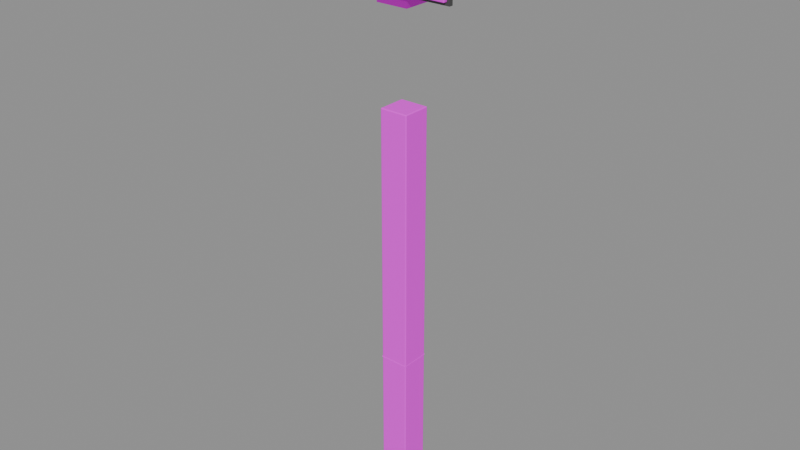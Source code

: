 # Source: lap_signs.blend  (saved by Blender 4.2.67; exported with 4.5.12 LTS)
import bpy
from mathutils import Matrix  # noqa: F401  (used for matrix-valued properties, if any)

bpy.ops.wm.read_factory_settings(use_empty=True)
scene = bpy.context.scene
scene.name = 'Scene'

# ---- images (referenced by path relative to the original .blend; pixels are not part of the script)
import os
ASSET_DIR = os.environ.get("B2B_ASSET_DIR", "")  # directory of the original .blend (textures are referenced by path, not embedded)
HERE = os.path.dirname(os.path.abspath(__file__))  # packed textures are extracted next to this script under _unpacked/

def load_image(name, relpath, width, height, colorspace="sRGB"):
    """Load a texture the original file referenced (path relative to the .blend, or extracted next to this script)."""
    p = next((c for c in (os.path.join(HERE, relpath), os.path.join(ASSET_DIR, relpath)) if relpath and os.path.exists(c)), "")
    if p:
        img = bpy.data.images.load(p, check_existing=True)
        img.name = name
    else:  # same state as the original file: an image datablock whose file is absent (Cycles renders it pink)
        img = bpy.data.images.new(name, width, height)
        img.source = "FILE"
        img.filepath = "//" + (relpath or name)
    img.colorspace_settings.name = colorspace
    return img
img_post_wood_png = load_image('post_wood.png', 'post_wood.png', 1024, 1024, 'sRGB')
img_sign_metal_png = load_image('sign_metal.png', 'sign_metal.png', 1024, 1024, 'sRGB')
img_lap_01_png = load_image('lap_01.png', 'lap_01.png', 1024, 1024, 'sRGB')

# ---- materials (node trees are filled in below, after node groups)
mat_lap_wood = bpy.data.materials.new('LAP_wood')
mat_lap_metal = bpy.data.materials.new('LAP_metal')
mat_lap_sign = bpy.data.materials.new('LAP_sign')
mat_lap_frame = bpy.data.materials.new('LAP_frame')
mat_lap_bolt = bpy.data.materials.new('LAP_bolt')

# ---- material node trees
mat_lap_wood.use_nodes = True; mat_lap_wood.node_tree.nodes.clear()
_N = mat_lap_wood.node_tree.nodes; _L = mat_lap_wood.node_tree.links
n0 = _N.new('ShaderNodeOutputMaterial'); n0.name = 'Material Output'; n0.location = (0, 0)
n1 = _N.new('ShaderNodeBsdfPrincipled'); n1.name = 'Principled BSDF'; n1.location = (0, 0)
n1.inputs[2].default_value = 0.85
n2 = _N.new('ShaderNodeTexImage'); n2.name = 'Image Texture'; n2.location = (0, 0)
n2.image = img_post_wood_png
_L.new(n1.outputs[0], n0.inputs[0])
_L.new(n2.outputs[0], n1.inputs[0])
n0.is_active_output = True
mat_lap_metal.use_nodes = True; mat_lap_metal.node_tree.nodes.clear()
_N = mat_lap_metal.node_tree.nodes; _L = mat_lap_metal.node_tree.links
n0 = _N.new('ShaderNodeOutputMaterial'); n0.name = 'Material Output'; n0.location = (0, 0)
n1 = _N.new('ShaderNodeBsdfPrincipled'); n1.name = 'Principled BSDF'; n1.location = (0, 0)
n1.inputs[1].default_value = 0.85
n1.inputs[2].default_value = 0.35
n2 = _N.new('ShaderNodeTexImage'); n2.name = 'Image Texture'; n2.location = (0, 0)
n2.image = img_sign_metal_png
_L.new(n1.outputs[0], n0.inputs[0])
_L.new(n2.outputs[0], n1.inputs[0])
n0.is_active_output = True
mat_lap_sign.use_nodes = True; mat_lap_sign.node_tree.nodes.clear()
_N = mat_lap_sign.node_tree.nodes; _L = mat_lap_sign.node_tree.links
n0 = _N.new('ShaderNodeOutputMaterial'); n0.name = 'Material Output'; n0.location = (0, 0)
n1 = _N.new('ShaderNodeBsdfPrincipled'); n1.name = 'Principled BSDF'; n1.location = (0, 0)
n1.inputs[1].default_value = 0.1
n1.inputs[2].default_value = 0.45
n2 = _N.new('ShaderNodeTexImage'); n2.name = 'Image Texture'; n2.location = (0, 0)
n2.image = img_lap_01_png
_L.new(n1.outputs[0], n0.inputs[0])
_L.new(n2.outputs[0], n1.inputs[0])
n0.is_active_output = True
mat_lap_frame.use_nodes = True; mat_lap_frame.node_tree.nodes.clear()
_N = mat_lap_frame.node_tree.nodes; _L = mat_lap_frame.node_tree.links
n0 = _N.new('ShaderNodeOutputMaterial'); n0.name = 'Material Output'; n0.location = (0, 0)
n1 = _N.new('ShaderNodeBsdfPrincipled'); n1.name = 'Principled BSDF'; n1.location = (0, 0)
n1.inputs[0].default_value = (0.08, 0.08, 0.08, 1.0)
n1.inputs[1].default_value = 0.2
n1.inputs[2].default_value = 0.55
_L.new(n1.outputs[0], n0.inputs[0])
n0.is_active_output = True
mat_lap_bolt.use_nodes = True; mat_lap_bolt.node_tree.nodes.clear()
_N = mat_lap_bolt.node_tree.nodes; _L = mat_lap_bolt.node_tree.links
n0 = _N.new('ShaderNodeOutputMaterial'); n0.name = 'Material Output'; n0.location = (0, 0)
n1 = _N.new('ShaderNodeBsdfPrincipled'); n1.name = 'Principled BSDF'; n1.location = (0, 0)
n1.inputs[0].default_value = (0.25, 0.25, 0.26, 1.0)
n1.inputs[1].default_value = 0.9
n1.inputs[2].default_value = 0.3
_L.new(n1.outputs[0], n0.inputs[0])
n0.is_active_output = True

# ---- meshes
me_cube = bpy.data.meshes.new('Cube')
me_cube.from_pydata([(-0.047, -0.047, 0.0), (-0.047, -0.05, 0.003), (-0.05, -0.047, 0.003), (-0.047, -0.04912, 0.0008786), (-0.04873, -0.04873, 0.001268), (-0.04912, -0.04912, 0.003), (-0.04912, -0.047, 0.0008786), (-0.047, -0.05, 1.447), (-0.047, -0.047, 1.45), (-0.05, -0.047, 1.447), (-0.047, -0.04912, 1.449), (-0.04873, -0.04873, 1.449), (-0.04912, -0.047, 1.449), (-0.04912, -0.04912, 1.447), (-0.047, 0.047, 0.0), (-0.05, 0.047, 0.003), (-0.047, 0.05, 0.003), (-0.04912, 0.047, 0.0008786), (-0.04873, 0.04873, 0.001268), (-0.04912, 0.04912, 0.003), (-0.047, 0.04912, 0.0008786), (-0.047, 0.047, 1.45), (-0.047, 0.05, 1.447), (-0.05, 0.047, 1.447), (-0.047, 0.04912, 1.449), (-0.04873, 0.04873, 1.449), (-0.04912, 0.04912, 1.447), (-0.04912, 0.047, 1.449), (0.047, -0.047, 0.0), (0.05, -0.047, 0.003), (0.047, -0.05, 0.003), (0.04912, -0.047, 0.0008786), (0.04873, -0.04873, 0.001268), (0.04912, -0.04912, 0.003), (0.047, -0.04912, 0.0008786), (0.047, -0.047, 1.45), (0.047, -0.05, 1.447), (0.05, -0.047, 1.447), (0.047, -0.04912, 1.449), (0.04873, -0.04873, 1.449), (0.04912, -0.04912, 1.447), (0.04912, -0.047, 1.449), (0.047, 0.047, 0.0), (0.047, 0.05, 0.003), (0.05, 0.047, 0.003), (0.047, 0.04912, 0.0008786), (0.04873, 0.04873, 0.001268), (0.04912, 0.04912, 0.003), (0.04912, 0.047, 0.0008786), (0.047, 0.047, 1.45), (0.05, 0.047, 1.447), (0.047, 0.05, 1.447), (0.04912, 0.047, 1.449), (0.04873, 0.04873, 1.449), (0.04912, 0.04912, 1.447), (0.047, 0.04912, 1.449)], [], [(30, 36, 7, 1), (44, 50, 37, 29), (49, 21, 8, 35), (2, 9, 23, 15), (16, 22, 51, 43), (0, 3, 4, 6), (1, 5, 4, 3), (2, 6, 4, 5), (7, 10, 11, 13), (8, 12, 11, 10), (9, 13, 11, 12), (14, 17, 18, 20), (15, 19, 18, 17), (16, 20, 18, 19), (21, 24, 25, 27), (22, 26, 25, 24), (23, 27, 25, 26), (28, 31, 32, 34), (29, 33, 32, 31), (30, 34, 32, 33), (35, 38, 39, 41), (36, 40, 39, 38), (37, 41, 39, 40), (42, 45, 46, 48), (43, 47, 46, 45), (44, 48, 46, 47), (49, 52, 53, 55), (50, 54, 53, 52), (51, 55, 53, 54), (14, 0, 6, 17), (17, 6, 2, 15), (1, 7, 13, 5), (5, 13, 9, 2), (8, 21, 27, 12), (12, 27, 23, 9), (22, 16, 19, 26), (26, 19, 15, 23), (42, 14, 20, 45), (45, 20, 16, 43), (21, 49, 55, 24), (24, 55, 51, 22), (50, 44, 47, 54), (54, 47, 43, 51), (28, 42, 48, 31), (31, 48, 44, 29), (49, 35, 41, 52), (52, 41, 37, 50), (36, 30, 33, 40), (40, 33, 29, 37), (0, 28, 34, 3), (3, 34, 30, 1), (35, 8, 10, 38), (38, 10, 7, 36), (14, 42, 28, 0)])
_uv = me_cube.uv_layers.new(name='UVMap')
_uv.uv.foreach_set('vector', [0.3755, 0.7575, 0.6245, 0.7575, 0.6245, 0.9925, 0.3755, 0.9925, 0.3755, 0.5075, 0.6245, 0.5075, 0.6245, 0.7425, 0.3755, 0.7425, 0.6325, 0.5075, 0.8675, 0.5075, 0.8675, 0.7425, 0.6325, 0.7425, 0.3755, 0.0075, 0.6245, 0.0075, 0.6245, 0.2425, 0.3755, 0.2425, 0.3755, 0.2575, 0.6245, 0.2575, 0.6245, 0.4925, 0.3755, 0.4925, 0.1325, 0.7425, 0.1325, 0.75, 0.1282, 0.75, 0.125, 0.7425, 0.3755, 0.9925, 0.3755, 1.0, 0.3752, 1.0, 0.375, 0.9925, 0.3755, 0.0075, 0.375, 0.0075, 0.375, 0.00317, 0.3755, 0.0, 0.6245, 0.9925, 0.625, 0.9925, 0.625, 0.9968, 0.6245, 1.0, 0.8675, 0.7425, 0.875, 0.7425, 0.875, 0.7468, 0.8675, 0.75, 0.6245, 0.0075, 0.6245, 0.0, 0.6248, 0.0, 0.625, 0.0075, 0.1325, 0.5075, 0.125, 0.5075, 0.125, 0.5032, 0.1325, 0.5, 0.3755, 0.2425, 0.3755, 0.25, 0.3752, 0.25, 0.375, 0.2425, 0.3755, 0.2575, 0.375, 0.2575, 0.375, 0.2532, 0.3755, 0.25, 0.8675, 0.5075, 0.8675, 0.5, 0.8718, 0.5, 0.875, 0.5075, 0.6245, 0.2575, 0.6245, 0.25, 0.6248, 0.25, 0.625, 0.2575, 0.6245, 0.2425, 0.625, 0.2425, 0.625, 0.2468, 0.6245, 0.25, 0.3675, 0.7425, 0.375, 0.7425, 0.3751, 0.75, 0.3675, 0.75, 0.3755, 0.7425, 0.3755, 0.75, 0.3751, 0.75, 0.375, 0.7425, 0.3755, 0.7575, 0.375, 0.7575, 0.3751, 0.75, 0.3755, 0.75, 0.6325, 0.7425, 0.6325, 0.75, 0.626, 0.7489, 0.625, 0.7425, 0.6245, 0.7575, 0.6245, 0.75, 0.626, 0.7489, 0.625, 0.7575, 0.6245, 0.7425, 0.625, 0.7425, 0.626, 0.7489, 0.6245, 0.75, 0.3675, 0.5075, 0.3675, 0.5, 0.374, 0.5011, 0.375, 0.5075, 0.3755, 0.4925, 0.3755, 0.5, 0.374, 0.5011, 0.375, 0.4925, 0.3755, 0.5075, 0.375, 0.5075, 0.374, 0.5011, 0.3755, 0.5, 0.6325, 0.5075, 0.625, 0.5075, 0.6249, 0.5, 0.6325, 0.5, 0.6245, 0.5075, 0.6245, 0.5, 0.6249, 0.5, 0.625, 0.5075, 0.6245, 0.4925, 0.625, 0.4925, 0.6249, 0.5, 0.6245, 0.5, 0.1325, 0.5075, 0.1325, 0.7425, 0.125, 0.7425, 0.125, 0.5075, 0.375, 0.2425, 0.375, 0.0075, 0.3755, 0.0075, 0.3755, 0.2425, 0.3755, 0.9925, 0.6245, 0.9925, 0.6245, 1.0, 0.3755, 1.0, 0.3755, 0.0, 0.6245, 0.0, 0.6245, 0.0075, 0.3755, 0.0075, 0.8675, 0.7425, 0.8675, 0.5075, 0.875, 0.5075, 0.875, 0.7425, 0.625, 0.0075, 0.625, 0.2425, 0.6245, 0.2425, 0.6245, 0.0075, 0.6245, 0.2575, 0.3755, 0.2575, 0.3755, 0.25, 0.6245, 0.25, 0.6245, 0.25, 0.3755, 0.25, 0.3755, 0.2425, 0.6245, 0.2425, 0.3675, 0.5075, 0.1325, 0.5075, 0.1325, 0.5, 0.3675, 0.5, 0.375, 0.4925, 0.375, 0.2575, 0.3755, 0.2575, 0.3755, 0.4925, 0.8675, 0.5075, 0.6325, 0.5075, 0.6325, 0.5, 0.8675, 0.5, 0.625, 0.2575, 0.625, 0.4925, 0.6245, 0.4925, 0.6245, 0.2575, 0.6245, 0.5075, 0.3755, 0.5075, 0.3755, 0.5, 0.6245, 0.5, 0.6245, 0.5, 0.3755, 0.5, 0.3755, 0.4925, 0.6245, 0.4925, 0.3675, 0.7425, 0.3675, 0.5075, 0.375, 0.5075, 0.375, 0.7425, 0.375, 0.7425, 0.375, 0.5075, 0.3755, 0.5075, 0.3755, 0.7425, 0.6325, 0.5075, 0.6325, 0.7425, 0.625, 0.7425, 0.625, 0.5075, 0.625, 0.5075, 0.625, 0.7425, 0.6245, 0.7425, 0.6245, 0.5075, 0.6245, 0.7575, 0.3755, 0.7575, 0.3755, 0.75, 0.6245, 0.75, 0.6245, 0.75, 0.3755, 0.75, 0.3755, 0.7425, 0.6245, 0.7425, 0.1325, 0.7425, 0.3675, 0.7425, 0.3675, 0.75, 0.1325, 0.75, 0.375, 0.9925, 0.375, 0.7575, 0.3755, 0.7575, 0.3755, 0.9925, 0.6325, 0.7425, 0.8675, 0.7425, 0.8675, 0.75, 0.6325, 0.75, 0.625, 0.7575, 0.625, 0.9925, 0.6245, 0.9925, 0.6245, 0.7575, 0.1325, 0.5075, 0.3675, 0.5075, 0.3675, 0.7425, 0.1325, 0.7425])
me_cube.materials.append(mat_lap_wood)
me_cube.update()
me_cone = bpy.data.meshes.new('Cone')
me_cone.from_pydata([(-0.05091, 0.05091, -0.09), (0.05091, 0.05091, -0.09), (0.05091, -0.05091, -0.09), (-0.05091, -0.05091, -0.09), (0.0, 0.0, 0.09)], [], [(0, 4, 1), (1, 4, 2), (0, 1, 2, 3), (2, 4, 3), (3, 4, 0)])
_uv = me_cone.uv_layers.new(name='UVMap')
_uv.uv.foreach_set('vector', [0.25, 0.49, 0.25, 0.25, 0.49, 0.25, 0.49, 0.25, 0.25, 0.25, 0.25, 0.01, 0.75, 0.49, 0.99, 0.25, 0.75, 0.01, 0.51, 0.25, 0.25, 0.01, 0.25, 0.25, 0.01, 0.25, 0.01, 0.25, 0.25, 0.25, 0.25, 0.49])
me_cone.materials.append(mat_lap_wood)
me_cone.update()
me_cube_001 = bpy.data.meshes.new('Cube.001')
me_cube_001.from_pydata([(-0.056, -0.056, -0.02), (-0.056, -0.056, 0.02), (-0.056, 0.056, -0.02), (-0.056, 0.056, 0.02), (0.056, -0.056, -0.02), (0.056, -0.056, 0.02), (0.056, 0.056, -0.02), (0.056, 0.056, 0.02)], [], [(0, 1, 3, 2), (2, 3, 7, 6), (6, 7, 5, 4), (4, 5, 1, 0), (2, 6, 4, 0), (7, 3, 1, 5)])
_uv = me_cube_001.uv_layers.new(name='UVMap')
_uv.uv.foreach_set('vector', [0.375, 0.0, 0.625, 0.0, 0.625, 0.25, 0.375, 0.25, 0.375, 0.25, 0.625, 0.25, 0.625, 0.5, 0.375, 0.5, 0.375, 0.5, 0.625, 0.5, 0.625, 0.75, 0.375, 0.75, 0.375, 0.75, 0.625, 0.75, 0.625, 1.0, 0.375, 1.0, 0.125, 0.5, 0.375, 0.5, 0.375, 0.75, 0.125, 0.75, 0.625, 0.5, 0.875, 0.5, 0.875, 0.75, 0.625, 0.75])
me_cube_001.materials.append(mat_lap_metal)
me_cube_001.update()
me_cube_002 = bpy.data.meshes.new('Cube.002')
me_cube_002.from_pydata([(-0.2075, -0.0125, -0.14), (-0.2075, -0.015, -0.1375), (-0.21, -0.0125, -0.1375), (-0.2075, -0.01427, -0.1393), (-0.2089, -0.01394, -0.1389), (-0.2093, -0.01427, -0.1375), (-0.2093, -0.0125, -0.1393), (-0.2075, -0.015, 0.1375), (-0.2075, -0.0125, 0.14), (-0.21, -0.0125, 0.1375), (-0.2075, -0.01427, 0.1393), (-0.2089, -0.01394, 0.1389), (-0.2093, -0.0125, 0.1393), (-0.2093, -0.01427, 0.1375), (-0.2075, 0.0125, -0.14), (-0.21, 0.0125, -0.1375), (-0.2075, 0.015, -0.1375), (-0.2093, 0.0125, -0.1393), (-0.2089, 0.01394, -0.1389), (-0.2093, 0.01427, -0.1375), (-0.2075, 0.01427, -0.1393), (-0.2075, 0.0125, 0.14), (-0.2075, 0.015, 0.1375), (-0.21, 0.0125, 0.1375), (-0.2075, 0.01427, 0.1393), (-0.2089, 0.01394, 0.1389), (-0.2093, 0.01427, 0.1375), (-0.2093, 0.0125, 0.1393), (0.2075, -0.0125, -0.14), (0.21, -0.0125, -0.1375), (0.2075, -0.015, -0.1375), (0.2093, -0.0125, -0.1393), (0.2089, -0.01394, -0.1389), (0.2093, -0.01427, -0.1375), (0.2075, -0.01427, -0.1393), (0.2075, -0.0125, 0.14), (0.2075, -0.015, 0.1375), (0.21, -0.0125, 0.1375), (0.2075, -0.01427, 0.1393), (0.2089, -0.01394, 0.1389), (0.2093, -0.01427, 0.1375), (0.2093, -0.0125, 0.1393), (0.2075, 0.0125, -0.14), (0.2075, 0.015, -0.1375), (0.21, 0.0125, -0.1375), (0.2075, 0.01427, -0.1393), (0.2089, 0.01394, -0.1389), (0.2093, 0.01427, -0.1375), (0.2093, 0.0125, -0.1393), (0.2075, 0.0125, 0.14), (0.21, 0.0125, 0.1375), (0.2075, 0.015, 0.1375), (0.2093, 0.0125, 0.1393), (0.2089, 0.01394, 0.1389), (0.2093, 0.01427, 0.1375), (0.2075, 0.01427, 0.1393)], [], [(30, 36, 7, 1), (44, 50, 37, 29), (49, 21, 8, 35), (2, 9, 23, 15), (16, 22, 51, 43), (0, 3, 4, 6), (1, 5, 4, 3), (2, 6, 4, 5), (7, 10, 11, 13), (8, 12, 11, 10), (9, 13, 11, 12), (14, 17, 18, 20), (15, 19, 18, 17), (16, 20, 18, 19), (21, 24, 25, 27), (22, 26, 25, 24), (23, 27, 25, 26), (28, 31, 32, 34), (29, 33, 32, 31), (30, 34, 32, 33), (35, 38, 39, 41), (36, 40, 39, 38), (37, 41, 39, 40), (42, 45, 46, 48), (43, 47, 46, 45), (44, 48, 46, 47), (49, 52, 53, 55), (50, 54, 53, 52), (51, 55, 53, 54), (14, 0, 6, 17), (17, 6, 2, 15), (1, 7, 13, 5), (5, 13, 9, 2), (8, 21, 27, 12), (12, 27, 23, 9), (22, 16, 19, 26), (26, 19, 15, 23), (42, 14, 20, 45), (45, 20, 16, 43), (21, 49, 55, 24), (24, 55, 51, 22), (50, 44, 47, 54), (54, 47, 43, 51), (28, 42, 48, 31), (31, 48, 44, 29), (49, 35, 41, 52), (52, 41, 37, 50), (36, 30, 33, 40), (40, 33, 29, 37), (0, 28, 34, 3), (3, 34, 30, 1), (35, 8, 10, 38), (38, 10, 7, 36), (14, 42, 28, 0)])
_uv = me_cube_002.uv_layers.new(name='UVMap')
_uv.uv.foreach_set('vector', [0.3499, 0.9926, 0.1905, 0.9926, 0.1905, 0.007396, 0.3499, 0.007396, 0.5631, 0.4071, 0.5631, 0.005977, 0.5863, 0.005977, 0.5863, 0.4071, 0.5359, 0.007396, 0.5359, 0.9926, 0.5214, 0.9926, 0.5214, 0.007396, 0.5631, 0.8198, 0.5631, 0.4187, 0.5863, 0.4187, 0.5863, 0.8198, 0.5153, 0.9926, 0.356, 0.9926, 0.356, 0.007396, 0.5153, 0.007396, 0.5419, 0.007396, 0.5409, 0.007396, 0.5411, 0.00397, 0.5419, 0.0032, 0.3499, 0.007396, 0.3499, 0.0032, 0.3507, 0.00397, 0.3509, 0.007396, 0.5631, 0.8198, 0.5631, 0.8222, 0.5617, 0.8216, 0.5614, 0.8196, 0.1905, 0.007396, 0.1895, 0.007396, 0.1897, 0.00397, 0.1905, 0.0032, 0.5214, 0.9926, 0.5214, 0.9968, 0.5206, 0.996, 0.5204, 0.9926, 0.5631, 0.4187, 0.5614, 0.4185, 0.5617, 0.4163, 0.5631, 0.4159, 0.5564, 0.007396, 0.5564, 0.0032, 0.5573, 0.00397, 0.5574, 0.007396, 0.5863, 0.8198, 0.5879, 0.8196, 0.5876, 0.8216, 0.5863, 0.8222, 0.5153, 0.9926, 0.5164, 0.9926, 0.5162, 0.996, 0.5153, 0.9968, 0.5359, 0.9926, 0.5369, 0.9926, 0.5367, 0.996, 0.5359, 0.9968, 0.356, 0.9926, 0.356, 0.9968, 0.3551, 0.996, 0.3549, 0.9926, 0.5863, 0.4187, 0.5863, 0.4159, 0.5876, 0.4163, 0.5879, 0.4185, 0.5419, 0.9926, 0.5419, 0.9968, 0.5411, 0.996, 0.5409, 0.9926, 0.5863, 0.4071, 0.5879, 0.4069, 0.5876, 0.4089, 0.5863, 0.4095, 0.3499, 0.9926, 0.3509, 0.9926, 0.3507, 0.996, 0.3499, 0.9968, 0.5214, 0.007396, 0.5204, 0.007396, 0.5206, 0.00397, 0.5214, 0.0032, 0.1905, 0.9926, 0.1905, 0.9968, 0.1897, 0.996, 0.1895, 0.9926, 0.5863, 0.005977, 0.5863, 0.0032, 0.5876, 0.003585, 0.5879, 0.005778, 0.5564, 0.9926, 0.5574, 0.9926, 0.5573, 0.996, 0.5564, 0.9968, 0.5153, 0.007396, 0.5153, 0.0032, 0.5162, 0.00397, 0.5164, 0.007396, 0.5631, 0.4071, 0.5631, 0.4095, 0.5617, 0.4089, 0.5614, 0.4069, 0.5359, 0.007396, 0.5359, 0.0032, 0.5367, 0.00397, 0.5369, 0.007396, 0.5631, 0.005977, 0.5614, 0.005778, 0.5617, 0.003585, 0.5631, 0.0032, 0.356, 0.007396, 0.3549, 0.007396, 0.3551, 0.00397, 0.356, 0.0032, 0.5564, 0.007396, 0.5419, 0.007396, 0.5419, 0.0032, 0.5564, 0.0032, 0.5863, 0.8222, 0.5631, 0.8222, 0.5631, 0.8198, 0.5863, 0.8198, 0.3499, 0.007396, 0.1905, 0.007396, 0.1905, 0.0032, 0.3499, 0.0032, 0.5614, 0.8196, 0.5614, 0.4185, 0.5631, 0.4187, 0.5631, 0.8198, 0.5214, 0.9926, 0.5359, 0.9926, 0.5359, 0.9968, 0.5214, 0.9968, 0.5631, 0.4159, 0.5863, 0.4159, 0.5863, 0.4187, 0.5631, 0.4187, 0.356, 0.9926, 0.5153, 0.9926, 0.5153, 0.9968, 0.356, 0.9968, 0.5879, 0.4185, 0.5879, 0.8196, 0.5863, 0.8198, 0.5863, 0.4187, 0.5564, 0.9926, 0.5564, 0.007396, 0.5574, 0.007396, 0.5574, 0.9926, 0.5164, 0.007396, 0.5164, 0.9926, 0.5153, 0.9926, 0.5153, 0.007396, 0.5359, 0.9926, 0.5359, 0.007396, 0.5369, 0.007396, 0.5369, 0.9926, 0.3549, 0.9926, 0.3549, 0.007396, 0.356, 0.007396, 0.356, 0.9926, 0.5631, 0.005977, 0.5631, 0.4071, 0.5614, 0.4069, 0.5614, 0.005778, 0.356, 0.0032, 0.5153, 0.0032, 0.5153, 0.007396, 0.356, 0.007396, 0.5419, 0.9926, 0.5564, 0.9926, 0.5564, 0.9968, 0.5419, 0.9968, 0.5863, 0.4095, 0.5631, 0.4095, 0.5631, 0.4071, 0.5863, 0.4071, 0.5359, 0.007396, 0.5214, 0.007396, 0.5214, 0.0032, 0.5359, 0.0032, 0.5631, 0.0032, 0.5863, 0.0032, 0.5863, 0.005977, 0.5631, 0.005977, 0.1905, 0.9926, 0.3499, 0.9926, 0.3499, 0.9968, 0.1905, 0.9968, 0.5879, 0.005778, 0.5879, 0.4069, 0.5863, 0.4071, 0.5863, 0.005977, 0.5419, 0.007396, 0.5419, 0.9926, 0.5409, 0.9926, 0.5409, 0.007396, 0.3509, 0.007396, 0.3509, 0.9926, 0.3499, 0.9926, 0.3499, 0.007396, 0.5214, 0.007396, 0.5214, 0.9926, 0.5204, 0.9926, 0.5204, 0.007396, 0.1895, 0.9926, 0.1895, 0.007396, 0.1905, 0.007396, 0.1905, 0.9926, 0.5564, 0.007396, 0.5564, 0.9926, 0.5419, 0.9926, 0.5419, 0.007396])
me_cube_002.materials.append(mat_lap_sign)
me_cube_002.update()
me_cube_003 = bpy.data.meshes.new('Cube.003')
me_cube_003.from_pydata([(-0.22, -0.00675, -0.15), (-0.22, -0.00675, 0.15), (-0.22, 0.00675, -0.15), (-0.22, 0.00675, 0.15), (0.22, -0.00675, -0.15), (0.22, -0.00675, 0.15), (0.22, 0.00675, -0.15), (0.22, 0.00675, 0.15)], [], [(0, 1, 3, 2), (2, 3, 7, 6), (6, 7, 5, 4), (4, 5, 1, 0), (2, 6, 4, 0), (7, 3, 1, 5)])
_uv = me_cube_003.uv_layers.new(name='UVMap')
_uv.uv.foreach_set('vector', [0.375, 0.0, 0.625, 0.0, 0.625, 0.25, 0.375, 0.25, 0.375, 0.25, 0.625, 0.25, 0.625, 0.5, 0.375, 0.5, 0.375, 0.5, 0.625, 0.5, 0.625, 0.75, 0.375, 0.75, 0.375, 0.75, 0.625, 0.75, 0.625, 1.0, 0.375, 1.0, 0.125, 0.5, 0.375, 0.5, 0.375, 0.75, 0.125, 0.75, 0.625, 0.5, 0.875, 0.5, 0.875, 0.75, 0.625, 0.75])
me_cube_003.materials.append(mat_lap_frame)
me_cube_003.update()
me_cylinder = bpy.data.meshes.new('Cylinder')
me_cylinder.from_pydata([(0.0, 0.005, 0.008), (0.0, -0.005, 0.008), (0.005657, 0.005, 0.005657), (0.005657, -0.005, 0.005657), (0.008, 0.005, 2.186e-10), (0.008, -0.005, -2.186e-10), (0.005657, 0.005, -0.005657), (0.005657, -0.005, -0.005657), (0.0, 0.005, -0.008), (0.0, -0.005, -0.008), (-0.005657, 0.005, -0.005657), (-0.005657, -0.005, -0.005657), (-0.008, 0.005, 2.186e-10), (-0.008, -0.005, -2.186e-10), (-0.005657, 0.005, 0.005657), (-0.005657, -0.005, 0.005657)], [], [(0, 1, 3, 2), (2, 3, 5, 4), (4, 5, 7, 6), (6, 7, 9, 8), (8, 9, 11, 10), (10, 11, 13, 12), (3, 1, 15, 13, 11, 9, 7, 5), (12, 13, 15, 14), (14, 15, 1, 0), (0, 2, 4, 6, 8, 10, 12, 14)])
_uv = me_cylinder.uv_layers.new(name='UVMap')
_uv.uv.foreach_set('vector', [1.0, 0.5, 1.0, 1.0, 0.875, 1.0, 0.875, 0.5, 0.875, 0.5, 0.875, 1.0, 0.75, 1.0, 0.75, 0.5, 0.75, 0.5, 0.75, 1.0, 0.625, 1.0, 0.625, 0.5, 0.625, 0.5, 0.625, 1.0, 0.5, 1.0, 0.5, 0.5, 0.5, 0.5, 0.5, 1.0, 0.375, 1.0, 0.375, 0.5, 0.375, 0.5, 0.375, 1.0, 0.25, 1.0, 0.25, 0.5, 0.4197, 0.4197, 0.25, 0.49, 0.08029, 0.4197, 0.01, 0.25, 0.08029, 0.08029, 0.25, 0.01, 0.4197, 0.08029, 0.49, 0.25, 0.25, 0.5, 0.25, 1.0, 0.125, 1.0, 0.125, 0.5, 0.125, 0.5, 0.125, 1.0, 0.0, 1.0, 0.0, 0.5, 0.75, 0.49, 0.9197, 0.4197, 0.99, 0.25, 0.9197, 0.08029, 0.75, 0.01, 0.5803, 0.08029, 0.51, 0.25, 0.5803, 0.4197])
me_cylinder.materials.append(mat_lap_bolt)
me_cylinder.update()
me_cylinder_001 = bpy.data.meshes.new('Cylinder.001')
me_cylinder_001.from_pydata([(0.0, 0.005, 0.008), (0.0, -0.005, 0.008), (0.005657, 0.005, 0.005657), (0.005657, -0.005, 0.005657), (0.008, 0.005, 2.186e-10), (0.008, -0.005, -2.186e-10), (0.005657, 0.005, -0.005657), (0.005657, -0.005, -0.005657), (0.0, 0.005, -0.008), (0.0, -0.005, -0.008), (-0.005657, 0.005, -0.005657), (-0.005657, -0.005, -0.005657), (-0.008, 0.005, 2.186e-10), (-0.008, -0.005, -2.186e-10), (-0.005657, 0.005, 0.005657), (-0.005657, -0.005, 0.005657)], [], [(0, 1, 3, 2), (2, 3, 5, 4), (4, 5, 7, 6), (6, 7, 9, 8), (8, 9, 11, 10), (10, 11, 13, 12), (3, 1, 15, 13, 11, 9, 7, 5), (12, 13, 15, 14), (14, 15, 1, 0), (0, 2, 4, 6, 8, 10, 12, 14)])
_uv = me_cylinder_001.uv_layers.new(name='UVMap')
_uv.uv.foreach_set('vector', [1.0, 0.5, 1.0, 1.0, 0.875, 1.0, 0.875, 0.5, 0.875, 0.5, 0.875, 1.0, 0.75, 1.0, 0.75, 0.5, 0.75, 0.5, 0.75, 1.0, 0.625, 1.0, 0.625, 0.5, 0.625, 0.5, 0.625, 1.0, 0.5, 1.0, 0.5, 0.5, 0.5, 0.5, 0.5, 1.0, 0.375, 1.0, 0.375, 0.5, 0.375, 0.5, 0.375, 1.0, 0.25, 1.0, 0.25, 0.5, 0.4197, 0.4197, 0.25, 0.49, 0.08029, 0.4197, 0.01, 0.25, 0.08029, 0.08029, 0.25, 0.01, 0.4197, 0.08029, 0.49, 0.25, 0.25, 0.5, 0.25, 1.0, 0.125, 1.0, 0.125, 0.5, 0.125, 0.5, 0.125, 1.0, 0.0, 1.0, 0.0, 0.5, 0.75, 0.49, 0.9197, 0.4197, 0.99, 0.25, 0.9197, 0.08029, 0.75, 0.01, 0.5803, 0.08029, 0.51, 0.25, 0.5803, 0.4197])
me_cylinder_001.materials.append(mat_lap_bolt)
me_cylinder_001.update()
me_cylinder_002 = bpy.data.meshes.new('Cylinder.002')
me_cylinder_002.from_pydata([(0.0, 0.005, 0.008), (0.0, -0.005, 0.008), (0.005657, 0.005, 0.005657), (0.005657, -0.005, 0.005657), (0.008, 0.005, 2.186e-10), (0.008, -0.005, -2.186e-10), (0.005657, 0.005, -0.005657), (0.005657, -0.005, -0.005657), (0.0, 0.005, -0.008), (0.0, -0.005, -0.008), (-0.005657, 0.005, -0.005657), (-0.005657, -0.005, -0.005657), (-0.008, 0.005, 2.186e-10), (-0.008, -0.005, -2.186e-10), (-0.005657, 0.005, 0.005657), (-0.005657, -0.005, 0.005657)], [], [(0, 1, 3, 2), (2, 3, 5, 4), (4, 5, 7, 6), (6, 7, 9, 8), (8, 9, 11, 10), (10, 11, 13, 12), (3, 1, 15, 13, 11, 9, 7, 5), (12, 13, 15, 14), (14, 15, 1, 0), (0, 2, 4, 6, 8, 10, 12, 14)])
_uv = me_cylinder_002.uv_layers.new(name='UVMap')
_uv.uv.foreach_set('vector', [1.0, 0.5, 1.0, 1.0, 0.875, 1.0, 0.875, 0.5, 0.875, 0.5, 0.875, 1.0, 0.75, 1.0, 0.75, 0.5, 0.75, 0.5, 0.75, 1.0, 0.625, 1.0, 0.625, 0.5, 0.625, 0.5, 0.625, 1.0, 0.5, 1.0, 0.5, 0.5, 0.5, 0.5, 0.5, 1.0, 0.375, 1.0, 0.375, 0.5, 0.375, 0.5, 0.375, 1.0, 0.25, 1.0, 0.25, 0.5, 0.4197, 0.4197, 0.25, 0.49, 0.08029, 0.4197, 0.01, 0.25, 0.08029, 0.08029, 0.25, 0.01, 0.4197, 0.08029, 0.49, 0.25, 0.25, 0.5, 0.25, 1.0, 0.125, 1.0, 0.125, 0.5, 0.125, 0.5, 0.125, 1.0, 0.0, 1.0, 0.0, 0.5, 0.75, 0.49, 0.9197, 0.4197, 0.99, 0.25, 0.9197, 0.08029, 0.75, 0.01, 0.5803, 0.08029, 0.51, 0.25, 0.5803, 0.4197])
me_cylinder_002.materials.append(mat_lap_bolt)
me_cylinder_002.update()
me_cylinder_003 = bpy.data.meshes.new('Cylinder.003')
me_cylinder_003.from_pydata([(0.0, 0.005, 0.008), (0.0, -0.005, 0.008), (0.005657, 0.005, 0.005657), (0.005657, -0.005, 0.005657), (0.008, 0.005, 2.186e-10), (0.008, -0.005, -2.186e-10), (0.005657, 0.005, -0.005657), (0.005657, -0.005, -0.005657), (0.0, 0.005, -0.008), (0.0, -0.005, -0.008), (-0.005657, 0.005, -0.005657), (-0.005657, -0.005, -0.005657), (-0.008, 0.005, 2.186e-10), (-0.008, -0.005, -2.186e-10), (-0.005657, 0.005, 0.005657), (-0.005657, -0.005, 0.005657)], [], [(0, 1, 3, 2), (2, 3, 5, 4), (4, 5, 7, 6), (6, 7, 9, 8), (8, 9, 11, 10), (10, 11, 13, 12), (3, 1, 15, 13, 11, 9, 7, 5), (12, 13, 15, 14), (14, 15, 1, 0), (0, 2, 4, 6, 8, 10, 12, 14)])
_uv = me_cylinder_003.uv_layers.new(name='UVMap')
_uv.uv.foreach_set('vector', [1.0, 0.5, 1.0, 1.0, 0.875, 1.0, 0.875, 0.5, 0.875, 0.5, 0.875, 1.0, 0.75, 1.0, 0.75, 0.5, 0.75, 0.5, 0.75, 1.0, 0.625, 1.0, 0.625, 0.5, 0.625, 0.5, 0.625, 1.0, 0.5, 1.0, 0.5, 0.5, 0.5, 0.5, 0.5, 1.0, 0.375, 1.0, 0.375, 0.5, 0.375, 0.5, 0.375, 1.0, 0.25, 1.0, 0.25, 0.5, 0.4197, 0.4197, 0.25, 0.49, 0.08029, 0.4197, 0.01, 0.25, 0.08029, 0.08029, 0.25, 0.01, 0.4197, 0.08029, 0.49, 0.25, 0.25, 0.5, 0.25, 1.0, 0.125, 1.0, 0.125, 0.5, 0.125, 0.5, 0.125, 1.0, 0.0, 1.0, 0.0, 0.5, 0.75, 0.49, 0.9197, 0.4197, 0.99, 0.25, 0.9197, 0.08029, 0.75, 0.01, 0.5803, 0.08029, 0.51, 0.25, 0.5803, 0.4197])
me_cylinder_003.materials.append(mat_lap_bolt)
me_cylinder_003.update()

# ---- objects
ob_lap_post = bpy.data.objects.new('lap_post', me_cube)
ob_lap_tip = bpy.data.objects.new('lap_tip', me_cone)
ob_lap_band = bpy.data.objects.new('lap_band', me_cube_001)
ob_lap_sign = bpy.data.objects.new('lap_sign', me_cube_002)
ob_lap_frame = bpy.data.objects.new('lap_frame', me_cube_003)
ob_lap_bolt_0 = bpy.data.objects.new('lap_bolt_0', me_cylinder)
ob_lap_bolt_1 = bpy.data.objects.new('lap_bolt_1', me_cylinder_001)
ob_lap_bolt_2 = bpy.data.objects.new('lap_bolt_2', me_cylinder_002)
ob_lap_bolt_3 = bpy.data.objects.new('lap_bolt_3', me_cylinder_003)

# ---- transforms, parenting, visibility, modifiers, constraints
ob_lap_post.location = (0.0, 0.0, 0.0)
ob_lap_tip.parent = ob_lap_post
ob_lap_tip.location = (0.0, 0.0, 0.645)
ob_lap_band.parent = ob_lap_post
ob_lap_band.location = (0.0, 0.0, 1.795)
ob_lap_sign.parent = ob_lap_post
ob_lap_sign.location = (0.0, -0.07, 1.965)
ob_lap_frame.parent = ob_lap_post
ob_lap_frame.location = (0.0, -0.066, 1.965)
ob_lap_bolt_0.parent = ob_lap_post
ob_lap_bolt_0.location = (-0.16, -0.088, 1.865)
ob_lap_bolt_1.parent = ob_lap_post
ob_lap_bolt_1.location = (0.16, -0.088, 1.865)
ob_lap_bolt_2.parent = ob_lap_post
ob_lap_bolt_2.location = (-0.16, -0.088, 2.065)
ob_lap_bolt_3.parent = ob_lap_post
ob_lap_bolt_3.location = (0.16, -0.088, 2.065)

# ---- collection membership
scene.collection.objects.link(ob_lap_post)
scene.collection.objects.link(ob_lap_tip)
scene.collection.objects.link(ob_lap_band)
scene.collection.objects.link(ob_lap_sign)
scene.collection.objects.link(ob_lap_frame)
scene.collection.objects.link(ob_lap_bolt_0)
scene.collection.objects.link(ob_lap_bolt_1)
scene.collection.objects.link(ob_lap_bolt_2)
scene.collection.objects.link(ob_lap_bolt_3)

# ---- scene / render settings (as saved in the file)
scene.frame_start = 1; scene.frame_end = 250; scene.frame_set(1)
scene.render.engine = 'BLENDER_EEVEE_NEXT'
bpy.context.view_layer.update()

# ---- added for rendering (the .blend has no active camera and no usable light): camera, sun + grey world if the file has none
cam_auto = bpy.data.cameras.new('AutoCamera')
cam_auto.lens = 50.0
cam_auto.sensor_width = 36.0
cam_auto.clip_end = 1000.0
ob_auto_camera = bpy.data.objects.new('AutoCamera', cam_auto)
scene.collection.objects.link(ob_auto_camera)
ob_auto_camera.location = (2.0035, -2.4227, 2.6603)
ob_auto_camera.rotation_euler = (1.09748, -7.21219e-08, 0.694738)
scene.camera = ob_auto_camera
light_auto_sun = bpy.data.lights.new('AutoSun', 'SUN')
light_auto_sun.energy = 3.0
light_auto_sun.angle = 0.0523599
ob_auto_sun = bpy.data.objects.new('AutoSun', light_auto_sun)
scene.collection.objects.link(ob_auto_sun)
ob_auto_sun.rotation_euler = (0.872665, 0.174533, 0.523599)
if scene.world is None:
    world_auto = bpy.data.worlds.new('AutoWorld')
    world_auto.color = (0.3, 0.3, 0.3)
    scene.world = world_auto
bpy.context.view_layer.update()
